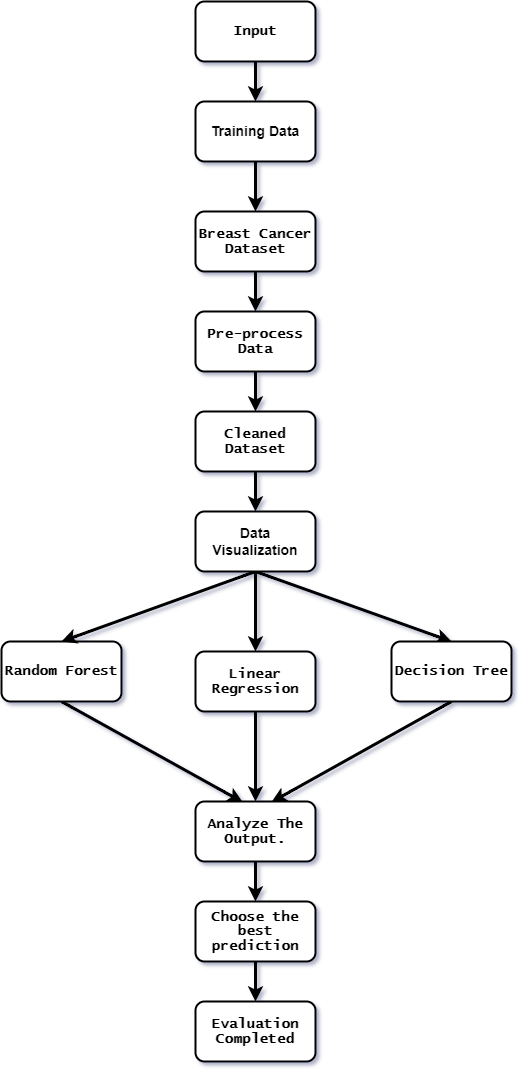

The diagram above was exported from draw.io. Its source (the exported page's mxGraphModel, read from the mxfile embedded in the PNG):
<mxGraphModel dx="1038" dy="575" grid="0" gridSize="10" guides="1" tooltips="1" connect="1" arrows="1" fold="1" page="1" pageScale="1" pageWidth="827" pageHeight="1169" background="none" math="0" shadow="1">
  <root>
    <mxCell id="WIyWlLk6GJQsqaUBKTNV-0" />
    <mxCell id="WIyWlLk6GJQsqaUBKTNV-1" parent="WIyWlLk6GJQsqaUBKTNV-0" />
    <mxCell id="S2AVW8xgOXShe2VNN8NM-15" style="edgeStyle=none;rounded=1;orthogonalLoop=1;jettySize=auto;html=1;exitX=0.5;exitY=1;exitDx=0;exitDy=0;curved=1;strokeWidth=3;entryX=0.393;entryY=0.01;entryDx=0;entryDy=0;entryPerimeter=0;" edge="1" parent="WIyWlLk6GJQsqaUBKTNV-1" source="S2AVW8xgOXShe2VNN8NM-1" target="S2AVW8xgOXShe2VNN8NM-10">
      <mxGeometry relative="1" as="geometry">
        <mxPoint x="400" y="814" as="targetPoint" />
        <Array as="points" />
      </mxGeometry>
    </mxCell>
    <mxCell id="S2AVW8xgOXShe2VNN8NM-1" value="&lt;font face=&quot;Lucida Console&quot; style=&quot;font-size: 14px&quot;&gt;&lt;b&gt;Random Forest&lt;/b&gt;&lt;/font&gt;" style="rounded=1;whiteSpace=wrap;html=1;strokeWidth=2;" vertex="1" parent="WIyWlLk6GJQsqaUBKTNV-1">
      <mxGeometry x="160" y="660" width="120" height="60" as="geometry" />
    </mxCell>
    <mxCell id="S2AVW8xgOXShe2VNN8NM-26" style="edgeStyle=none;rounded=1;orthogonalLoop=1;jettySize=auto;html=1;exitX=0.5;exitY=1;exitDx=0;exitDy=0;curved=1;strokeWidth=3;" edge="1" parent="WIyWlLk6GJQsqaUBKTNV-1" source="S2AVW8xgOXShe2VNN8NM-2" target="S2AVW8xgOXShe2VNN8NM-4">
      <mxGeometry relative="1" as="geometry" />
    </mxCell>
    <mxCell id="S2AVW8xgOXShe2VNN8NM-2" value="&lt;b&gt;&lt;font style=&quot;font-size: 14px&quot;&gt;Training Data&lt;/font&gt;&lt;/b&gt;" style="rounded=1;whiteSpace=wrap;html=1;strokeWidth=2;" vertex="1" parent="WIyWlLk6GJQsqaUBKTNV-1">
      <mxGeometry x="354" y="120" width="120" height="60" as="geometry" />
    </mxCell>
    <mxCell id="S2AVW8xgOXShe2VNN8NM-27" style="edgeStyle=none;rounded=1;orthogonalLoop=1;jettySize=auto;html=1;exitX=0.5;exitY=1;exitDx=0;exitDy=0;entryX=0.5;entryY=0;entryDx=0;entryDy=0;curved=1;strokeWidth=3;" edge="1" parent="WIyWlLk6GJQsqaUBKTNV-1" source="S2AVW8xgOXShe2VNN8NM-3" target="S2AVW8xgOXShe2VNN8NM-2">
      <mxGeometry relative="1" as="geometry" />
    </mxCell>
    <mxCell id="S2AVW8xgOXShe2VNN8NM-3" value="&lt;font style=&quot;font-size: 14px&quot; face=&quot;Lucida Console&quot;&gt;&lt;b&gt;Input&lt;/b&gt;&lt;/font&gt;" style="rounded=1;whiteSpace=wrap;html=1;strokeWidth=2;" vertex="1" parent="WIyWlLk6GJQsqaUBKTNV-1">
      <mxGeometry x="354" y="20" width="120" height="60" as="geometry" />
    </mxCell>
    <mxCell id="S2AVW8xgOXShe2VNN8NM-25" style="edgeStyle=none;rounded=1;orthogonalLoop=1;jettySize=auto;html=1;exitX=0.5;exitY=1;exitDx=0;exitDy=0;entryX=0.5;entryY=0;entryDx=0;entryDy=0;curved=1;strokeWidth=3;" edge="1" parent="WIyWlLk6GJQsqaUBKTNV-1" source="S2AVW8xgOXShe2VNN8NM-4" target="S2AVW8xgOXShe2VNN8NM-5">
      <mxGeometry relative="1" as="geometry" />
    </mxCell>
    <mxCell id="S2AVW8xgOXShe2VNN8NM-4" value="&lt;font style=&quot;font-size: 14px&quot; face=&quot;Lucida Console&quot;&gt;&lt;b&gt;Breast Cancer Dataset&lt;/b&gt;&lt;/font&gt;" style="rounded=1;whiteSpace=wrap;html=1;strokeWidth=2;" vertex="1" parent="WIyWlLk6GJQsqaUBKTNV-1">
      <mxGeometry x="354" y="230" width="120" height="60" as="geometry" />
    </mxCell>
    <mxCell id="S2AVW8xgOXShe2VNN8NM-24" style="edgeStyle=none;rounded=1;orthogonalLoop=1;jettySize=auto;html=1;exitX=0.5;exitY=1;exitDx=0;exitDy=0;entryX=0.5;entryY=0;entryDx=0;entryDy=0;curved=1;strokeWidth=3;" edge="1" parent="WIyWlLk6GJQsqaUBKTNV-1" source="S2AVW8xgOXShe2VNN8NM-5" target="S2AVW8xgOXShe2VNN8NM-6">
      <mxGeometry relative="1" as="geometry" />
    </mxCell>
    <mxCell id="S2AVW8xgOXShe2VNN8NM-5" value="&lt;font style=&quot;font-size: 14px&quot; face=&quot;Lucida Console&quot;&gt;&lt;b&gt;Pre-process Data&lt;/b&gt;&lt;/font&gt;" style="rounded=1;whiteSpace=wrap;html=1;strokeWidth=2;" vertex="1" parent="WIyWlLk6GJQsqaUBKTNV-1">
      <mxGeometry x="354" y="330" width="120" height="60" as="geometry" />
    </mxCell>
    <mxCell id="S2AVW8xgOXShe2VNN8NM-23" style="edgeStyle=none;rounded=1;orthogonalLoop=1;jettySize=auto;html=1;exitX=0.5;exitY=1;exitDx=0;exitDy=0;entryX=0.5;entryY=0;entryDx=0;entryDy=0;curved=1;strokeWidth=3;" edge="1" parent="WIyWlLk6GJQsqaUBKTNV-1" source="S2AVW8xgOXShe2VNN8NM-6" target="S2AVW8xgOXShe2VNN8NM-7">
      <mxGeometry relative="1" as="geometry" />
    </mxCell>
    <mxCell id="S2AVW8xgOXShe2VNN8NM-6" value="&lt;font style=&quot;font-size: 14px&quot; face=&quot;Lucida Console&quot;&gt;&lt;b&gt;Cleaned Dataset&lt;/b&gt;&lt;/font&gt;" style="rounded=1;whiteSpace=wrap;html=1;strokeWidth=2;" vertex="1" parent="WIyWlLk6GJQsqaUBKTNV-1">
      <mxGeometry x="354" y="430" width="120" height="60" as="geometry" />
    </mxCell>
    <mxCell id="S2AVW8xgOXShe2VNN8NM-17" style="edgeStyle=none;rounded=1;orthogonalLoop=1;jettySize=auto;html=1;exitX=0.5;exitY=1;exitDx=0;exitDy=0;entryX=0.5;entryY=0;entryDx=0;entryDy=0;curved=1;strokeWidth=3;" edge="1" parent="WIyWlLk6GJQsqaUBKTNV-1" source="S2AVW8xgOXShe2VNN8NM-7" target="S2AVW8xgOXShe2VNN8NM-1">
      <mxGeometry relative="1" as="geometry" />
    </mxCell>
    <mxCell id="S2AVW8xgOXShe2VNN8NM-18" style="edgeStyle=none;rounded=1;orthogonalLoop=1;jettySize=auto;html=1;exitX=0.5;exitY=1;exitDx=0;exitDy=0;entryX=0.5;entryY=0;entryDx=0;entryDy=0;curved=1;strokeWidth=3;" edge="1" parent="WIyWlLk6GJQsqaUBKTNV-1" source="S2AVW8xgOXShe2VNN8NM-7" target="S2AVW8xgOXShe2VNN8NM-8">
      <mxGeometry relative="1" as="geometry" />
    </mxCell>
    <mxCell id="S2AVW8xgOXShe2VNN8NM-21" style="edgeStyle=none;rounded=1;orthogonalLoop=1;jettySize=auto;html=1;exitX=0.5;exitY=1;exitDx=0;exitDy=0;entryX=0.5;entryY=0;entryDx=0;entryDy=0;curved=1;strokeWidth=3;" edge="1" parent="WIyWlLk6GJQsqaUBKTNV-1" source="S2AVW8xgOXShe2VNN8NM-7" target="S2AVW8xgOXShe2VNN8NM-9">
      <mxGeometry relative="1" as="geometry" />
    </mxCell>
    <mxCell id="S2AVW8xgOXShe2VNN8NM-7" value="&lt;b&gt;&lt;font style=&quot;font-size: 14px&quot;&gt;Data Visualization&lt;/font&gt;&lt;/b&gt;" style="rounded=1;whiteSpace=wrap;html=1;strokeWidth=2;" vertex="1" parent="WIyWlLk6GJQsqaUBKTNV-1">
      <mxGeometry x="354" y="530" width="120" height="60" as="geometry" />
    </mxCell>
    <mxCell id="S2AVW8xgOXShe2VNN8NM-13" style="rounded=1;orthogonalLoop=1;jettySize=auto;html=1;entryX=0.5;entryY=0;entryDx=0;entryDy=0;curved=1;strokeWidth=3;" edge="1" parent="WIyWlLk6GJQsqaUBKTNV-1" source="S2AVW8xgOXShe2VNN8NM-8" target="S2AVW8xgOXShe2VNN8NM-10">
      <mxGeometry relative="1" as="geometry" />
    </mxCell>
    <mxCell id="S2AVW8xgOXShe2VNN8NM-8" value="&lt;font face=&quot;Lucida Console&quot; style=&quot;font-size: 14px&quot;&gt;&lt;b&gt;Linear Regression&lt;/b&gt;&lt;/font&gt;" style="rounded=1;whiteSpace=wrap;html=1;strokeWidth=2;" vertex="1" parent="WIyWlLk6GJQsqaUBKTNV-1">
      <mxGeometry x="354" y="670" width="120" height="60" as="geometry" />
    </mxCell>
    <mxCell id="S2AVW8xgOXShe2VNN8NM-14" style="edgeStyle=none;rounded=1;orthogonalLoop=1;jettySize=auto;html=1;exitX=0.5;exitY=1;exitDx=0;exitDy=0;entryX=0.633;entryY=0.01;entryDx=0;entryDy=0;curved=1;strokeWidth=3;entryPerimeter=0;" edge="1" parent="WIyWlLk6GJQsqaUBKTNV-1" source="S2AVW8xgOXShe2VNN8NM-9" target="S2AVW8xgOXShe2VNN8NM-10">
      <mxGeometry relative="1" as="geometry">
        <mxPoint x="420" y="820" as="targetPoint" />
        <Array as="points" />
      </mxGeometry>
    </mxCell>
    <mxCell id="S2AVW8xgOXShe2VNN8NM-9" value="&lt;b&gt;&lt;font style=&quot;font-size: 14px&quot; face=&quot;Lucida Console&quot;&gt;Decision Tree&lt;/font&gt;&lt;/b&gt;" style="rounded=1;whiteSpace=wrap;html=1;strokeWidth=2;" vertex="1" parent="WIyWlLk6GJQsqaUBKTNV-1">
      <mxGeometry x="550" y="660" width="120" height="60" as="geometry" />
    </mxCell>
    <mxCell id="S2AVW8xgOXShe2VNN8NM-16" style="edgeStyle=none;rounded=1;orthogonalLoop=1;jettySize=auto;html=1;exitX=0.5;exitY=1;exitDx=0;exitDy=0;entryX=0.5;entryY=0;entryDx=0;entryDy=0;curved=1;strokeWidth=3;" edge="1" parent="WIyWlLk6GJQsqaUBKTNV-1" source="S2AVW8xgOXShe2VNN8NM-10" target="S2AVW8xgOXShe2VNN8NM-11">
      <mxGeometry relative="1" as="geometry" />
    </mxCell>
    <mxCell id="S2AVW8xgOXShe2VNN8NM-10" value="&lt;font face=&quot;Lucida Console&quot; style=&quot;font-size: 14px&quot;&gt;&lt;b&gt;Analyze The Output.&lt;/b&gt;&lt;/font&gt;" style="rounded=1;whiteSpace=wrap;html=1;strokeWidth=2;" vertex="1" parent="WIyWlLk6GJQsqaUBKTNV-1">
      <mxGeometry x="354" y="820" width="120" height="60" as="geometry" />
    </mxCell>
    <mxCell id="S2AVW8xgOXShe2VNN8NM-22" style="edgeStyle=none;rounded=1;orthogonalLoop=1;jettySize=auto;html=1;exitX=0.5;exitY=1;exitDx=0;exitDy=0;entryX=0.5;entryY=0;entryDx=0;entryDy=0;curved=1;strokeWidth=3;" edge="1" parent="WIyWlLk6GJQsqaUBKTNV-1" source="S2AVW8xgOXShe2VNN8NM-11" target="S2AVW8xgOXShe2VNN8NM-12">
      <mxGeometry relative="1" as="geometry" />
    </mxCell>
    <mxCell id="S2AVW8xgOXShe2VNN8NM-11" value="&lt;b&gt;&lt;font style=&quot;font-size: 14px&quot; face=&quot;Lucida Console&quot;&gt;Choose the best prediction&lt;/font&gt;&lt;/b&gt;" style="rounded=1;whiteSpace=wrap;html=1;strokeWidth=2;" vertex="1" parent="WIyWlLk6GJQsqaUBKTNV-1">
      <mxGeometry x="354" y="920" width="120" height="60" as="geometry" />
    </mxCell>
    <mxCell id="S2AVW8xgOXShe2VNN8NM-12" value="&lt;b&gt;&lt;font style=&quot;font-size: 14px&quot; face=&quot;Lucida Console&quot;&gt;Evaluation Completed&lt;/font&gt;&lt;/b&gt;" style="rounded=1;whiteSpace=wrap;html=1;strokeWidth=2;" vertex="1" parent="WIyWlLk6GJQsqaUBKTNV-1">
      <mxGeometry x="354" y="1020" width="120" height="60" as="geometry" />
    </mxCell>
  </root>
</mxGraphModel>